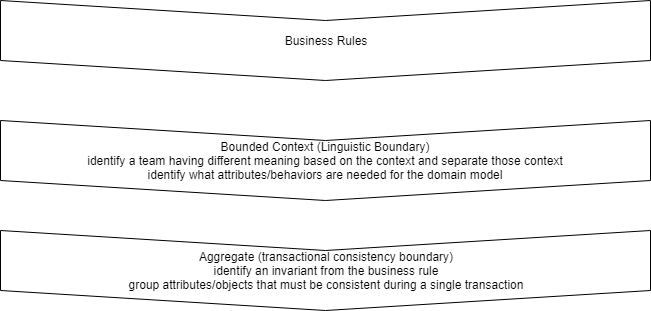

The diagram above was exported from draw.io. Its source (the exported page's mxGraphModel, read from the mxfile embedded in the PNG):
<mxGraphModel dx="1074" dy="656" grid="1" gridSize="10" guides="1" tooltips="1" connect="1" arrows="1" fold="1" page="1" pageScale="1" pageWidth="850" pageHeight="1100" math="0" shadow="0">
  <root>
    <mxCell id="0" />
    <mxCell id="1" parent="0" />
    <mxCell id="WMXLKkNk3xeZ2356Nib8-1" value="Business Rules" style="shape=step;perimeter=stepPerimeter;whiteSpace=wrap;html=1;fixedSize=1;direction=south;" vertex="1" parent="1">
      <mxGeometry x="110" y="10" width="650" height="80" as="geometry" />
    </mxCell>
    <mxCell id="WMXLKkNk3xeZ2356Nib8-2" value="Bounded Context (Linguistic Boundary)&lt;br&gt;identify a team having different meaning based on the context and separate those context&lt;br&gt;identify what attributes/behaviors are needed for the domain model&lt;br&gt;" style="shape=step;perimeter=stepPerimeter;whiteSpace=wrap;html=1;fixedSize=1;direction=south;" vertex="1" parent="1">
      <mxGeometry x="110" y="130" width="650" height="80" as="geometry" />
    </mxCell>
    <mxCell id="WMXLKkNk3xeZ2356Nib8-3" value="Aggregate (transactional consistency boundary)&lt;br&gt;identify an invariant from the business rule&lt;br&gt;group attributes/objects that must be consistent during a single transaction&lt;br&gt;" style="shape=step;perimeter=stepPerimeter;whiteSpace=wrap;html=1;fixedSize=1;direction=south;" vertex="1" parent="1">
      <mxGeometry x="110" y="240" width="650" height="80" as="geometry" />
    </mxCell>
  </root>
</mxGraphModel>